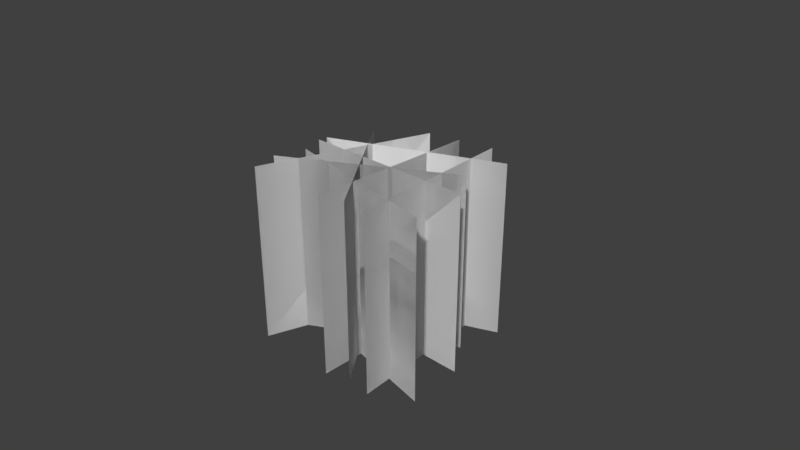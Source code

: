 # Source: Grass.blend  (saved by Blender 2.79.0; exported with 4.5.12 LTS)
import bpy
from mathutils import Matrix  # noqa: F401  (used for matrix-valued properties, if any)

bpy.ops.wm.read_factory_settings(use_empty=True)
scene = bpy.context.scene
scene.name = 'Scene'

# ---- collections
col_collection_1 = bpy.data.collections.new('Collection 1'); scene.collection.children.link(col_collection_1)

# ---- materials (node trees are filled in below, after node groups)
mat_material = bpy.data.materials.new('Material')
mat_material.alpha_threshold = 0.0
mat_material.use_transparent_shadow = False
mat_material.roughness = 0.5

# ---- material node trees

# ---- world
world_world = bpy.data.worlds.new('World'); scene.world = world_world
world_world.color = (0.05088, 0.05088, 0.05088)
world_world.use_sun_shadow = False
world_world.sun_shadow_jitter_overblur = 0.0
world_world.cycles.sampling_method = 'MANUAL'

# ---- cameras
cam_camera = bpy.data.cameras.new('Camera')
cam_camera.clip_end = 100.0
cam_camera.lens = 35.0
cam_camera.sensor_width = 32.0
cam_camera.sensor_height = 18.0
cam_camera.ortho_scale = 7.314
cam_camera.dof.focus_distance = 0.0
cam_camera.dof.aperture_fstop = 128.0

# ---- meshes
me_plane_010 = bpy.data.meshes.new('Plane.010')
me_plane_010.from_pydata([(-1.0, -1.0, 0.0), (1.0, -1.0, 0.0), (-1.0, 1.0, 0.0), (1.0, 1.0, 0.0), (0.04413, -0.9945, 0.8846), (-0.2416, -0.9945, -1.095), (0.04413, 1.006, 0.8846), (-0.2416, 1.006, -1.095), (-0.7071, -1.0, -0.5475), (1.03, -1.0, 0.4428), (-0.7071, 1.0, -0.5475), (1.03, 1.0, 0.4428), (-1.071, -1.0, 0.3207), (0.3928, -1.0, -1.042), (-1.071, 1.0, 0.3207), (0.3928, 1.0, -1.042), (1.336, -1.0, -0.3921), (-0.6493, -1.0, -0.6328), (1.336, 1.0, -0.3921), (-0.6493, 1.0, -0.6328), (-0.2374, -1.008, 0.7994), (0.7375, -1.008, -0.947), (-0.2374, 0.9925, 0.7994), (0.7375, 0.9925, -0.947), (0.2705, -1.0, 1.029), (1.12, -1.0, -0.7818), (0.2705, 1.0, 1.029), (1.12, 1.0, -0.7818), (-0.771, -1.02, -0.3067), (0.7484, -1.02, 0.9937), (-0.771, 0.9801, -0.3067), (0.7484, 0.9801, 0.9937)], [], [(0, 2, 3, 1), (4, 6, 7, 5), (8, 10, 11, 9), (12, 14, 15, 13), (16, 18, 19, 17), (20, 22, 23, 21), (24, 26, 27, 25), (28, 30, 31, 29)])
_uv = me_plane_010.uv_layers.new(name='UVMap')
_uv.uv.foreach_set('vector', [0.03563, 0.028, 0.03563, 0.9613, 0.9689, 0.9613, 0.9689, 0.028, 0.01752, 0.009786, 0.01753, 0.9431, 0.9508, 0.9431, 0.9508, 0.009776, 0.01403, 0.002467, 0.01403, 0.9358, 0.9473, 0.9358, 0.9473, 0.002466, 0.03002, 0.02219, 0.03002, 0.9555, 0.9633, 0.9555, 0.9633, 0.02219, 0.04438, 0.03849, 0.04438, 0.9718, 0.9777, 0.9718, 0.9777, 0.03849, 0.04833, 0.04075, 0.04833, 0.974, 0.9816, 0.974, 0.9816, 0.04075, 0.02392, 0.01694, 0.02392, 0.9502, 0.9572, 0.9502, 0.9572, 0.01694, 0.04082, 0.03356, 0.04082, 0.9669, 0.9741, 0.9669, 0.9741, 0.03356])
me_plane_010.materials.append(mat_material)
me_plane_010.use_remesh_preserve_volume = False
me_plane_010.use_remesh_preserve_attributes = False
me_plane_010.use_mirror_vertex_groups = False
me_plane_010.update()
me_plane_001 = bpy.data.meshes.new('Plane.001')
me_plane_001.from_pydata([(-1.0, -1.0, 0.0), (1.0, -1.0, 0.0), (-1.0, 1.0, 0.0), (1.0, 1.0, 0.0), (0.04413, -0.9945, 0.8846), (-0.2416, -0.9945, -1.095), (0.04413, 1.006, 0.8846), (-0.2416, 1.006, -1.095), (-0.7071, -1.0, -0.5475), (1.03, -1.0, 0.4428), (-0.7071, 1.0, -0.5475), (1.03, 1.0, 0.4428), (-1.071, -1.0, 0.3207), (0.3928, -1.0, -1.042), (-1.071, 1.0, 0.3207), (0.3928, 1.0, -1.042), (1.336, -1.0, -0.3921), (-0.6493, -1.0, -0.6328), (1.336, 1.0, -0.3921), (-0.6493, 1.0, -0.6328), (-0.2374, -1.008, 0.7994), (0.7375, -1.008, -0.947), (-0.2374, 0.9925, 0.7994), (0.7375, 0.9925, -0.947), (0.2705, -1.0, 1.029), (1.12, -1.0, -0.7818), (0.2705, 1.0, 1.029), (1.12, 1.0, -0.7818), (-0.771, -1.02, -0.3067), (0.7484, -1.02, 0.9937), (-0.771, 0.9801, -0.3067), (0.7484, 0.9801, 0.9937)], [], [(0, 1, 3, 2), (4, 5, 7, 6), (8, 9, 11, 10), (12, 13, 15, 14), (16, 17, 19, 18), (20, 21, 23, 22), (24, 25, 27, 26), (28, 29, 31, 30)])
_uv = me_plane_001.uv_layers.new(name='UVMap')
_uv.uv.foreach_set('vector', [0.03563, 0.028, 0.9689, 0.028, 0.9689, 0.9613, 0.03563, 0.9613, 0.01752, 0.009786, 0.9508, 0.009776, 0.9508, 0.9431, 0.01753, 0.9431, 0.01403, 0.002467, 0.9473, 0.002466, 0.9473, 0.9358, 0.01403, 0.9358, 0.03002, 0.02219, 0.9633, 0.02219, 0.9633, 0.9555, 0.03002, 0.9555, 0.04438, 0.03849, 0.9777, 0.03849, 0.9777, 0.9718, 0.04438, 0.9718, 0.04833, 0.04075, 0.9816, 0.04075, 0.9816, 0.974, 0.04833, 0.974, 0.02392, 0.01694, 0.9572, 0.01694, 0.9572, 0.9502, 0.02392, 0.9502, 0.04082, 0.03356, 0.9741, 0.03356, 0.9741, 0.9669, 0.04082, 0.9669])
me_plane_001.materials.append(mat_material)
me_plane_001.use_remesh_preserve_volume = False
me_plane_001.use_remesh_preserve_attributes = False
me_plane_001.use_mirror_vertex_groups = False
me_plane_001.update()

# ---- objects
ob_grass2 = bpy.data.objects.new('Grass2', me_plane_010)
ob_grass1 = bpy.data.objects.new('Grass1', me_plane_001)
ob_camera = bpy.data.objects.new('Camera', cam_camera)

# ---- transforms, parenting, visibility, modifiers, constraints
ob_grass2.location = (0.0, 0.0, 0.0)
ob_grass2.rotation_euler = (1.571, -0.0, 0.5546)
ob_grass2.scale = (1.231, 1.231, 1.231)
ob_grass2.lineart.crease_threshold = 0.0
ob_grass1.location = (0.0, 0.0, 0.0)
ob_grass1.rotation_euler = (1.571, -0.0, 0.5546)
ob_grass1.scale = (1.231, 1.231, 1.231)
ob_grass1.lineart.crease_threshold = 0.0
ob_camera.location = (7.481, -6.508, 5.344)
ob_camera.rotation_euler = (1.109, 0.0, 0.8149)
ob_camera.lock_rotations_4d = False
ob_camera.empty_display_type = 'ARROWS'
ob_camera.color = (0.0, 0.0, 0.0, 0.0)
ob_camera.display_type = 'WIRE'
ob_camera.lineart.crease_threshold = 0.0

# ---- collection membership
col_collection_1.objects.link(ob_grass2)
col_collection_1.objects.link(ob_grass1)
col_collection_1.objects.link(ob_camera)

# ---- scene / render settings (as saved in the file)
scene.camera = ob_camera
scene.frame_start = 1; scene.frame_end = 250; scene.frame_set(1)
scene.render.engine = 'BLENDER_EEVEE_NEXT'
scene.render.resolution_percentage = 50
scene.render.dither_intensity = 0.0
scene.cycles.use_denoising = False
scene.cycles.samples = 128
scene.cycles.sampling_pattern = 'TABULATED_SOBOL'
scene.cycles.use_adaptive_sampling = False
scene.cycles.use_light_tree = False
scene.cycles.blur_glossy = 0.0
scene.cycles.sample_clamp_indirect = 0.0
scene.view_settings.view_transform = 'Standard'
bpy.context.view_layer.update()

# ---- added for rendering (the .blend has no usable light): sun
light_auto_sun = bpy.data.lights.new('AutoSun', 'SUN')
light_auto_sun.energy = 3.0
light_auto_sun.angle = 0.0523599
ob_auto_sun = bpy.data.objects.new('AutoSun', light_auto_sun)
scene.collection.objects.link(ob_auto_sun)
ob_auto_sun.rotation_euler = (0.872665, 0.174533, 0.523599)
bpy.context.view_layer.update()
